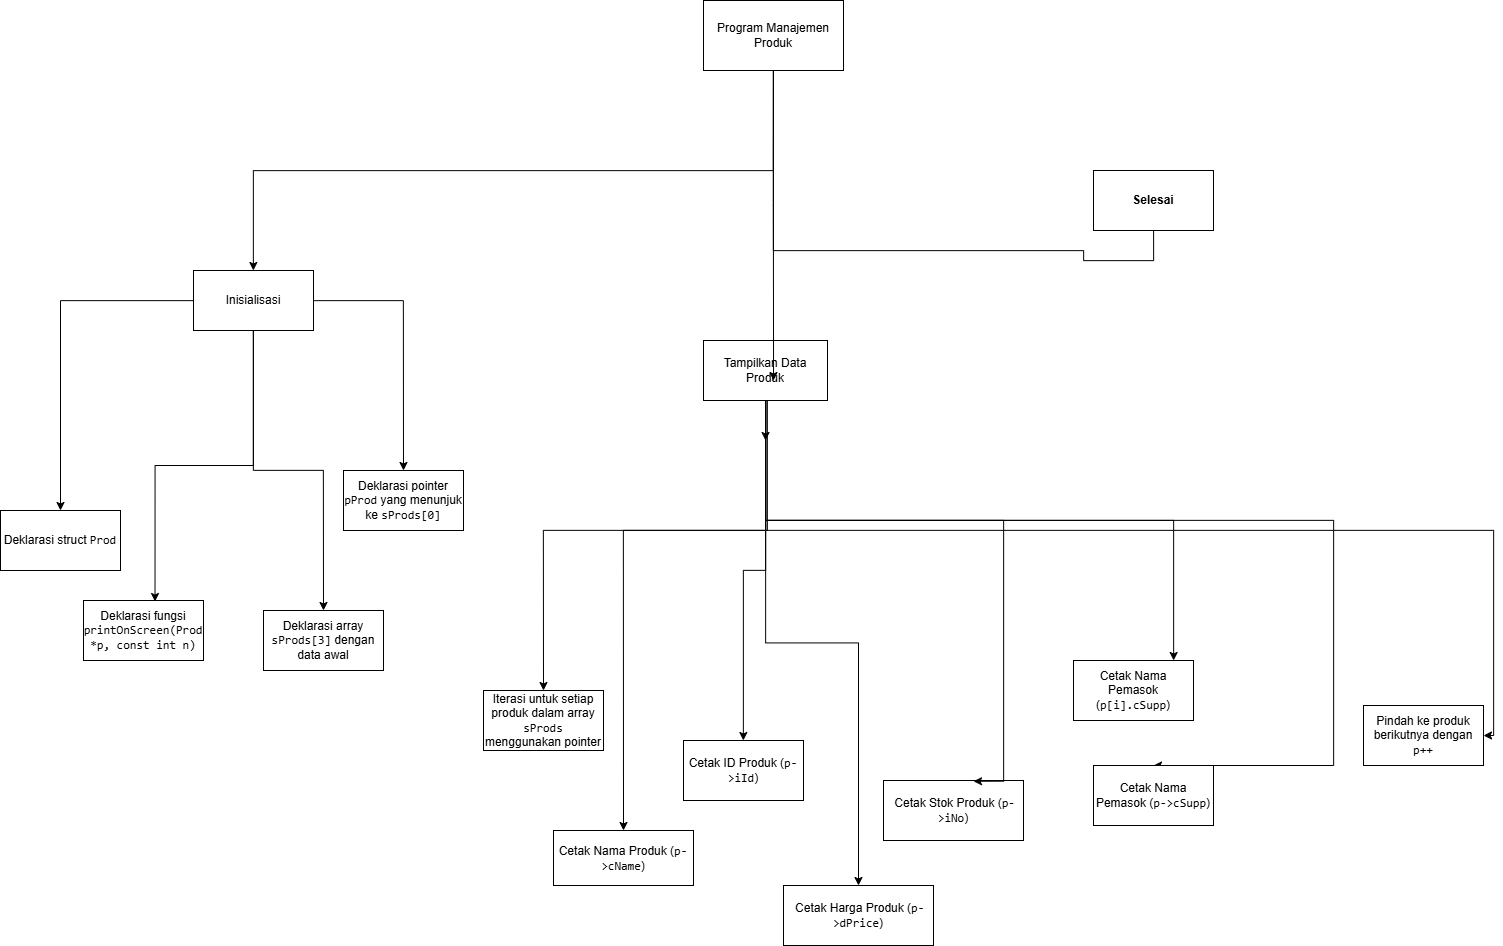

The diagram above was exported from draw.io. Its source (the exported page's mxGraphModel, read from the mxfile embedded in the PNG):
<mxGraphModel dx="1947" dy="2709" grid="1" gridSize="10" guides="1" tooltips="1" connect="1" arrows="1" fold="1" page="1" pageScale="1" pageWidth="827" pageHeight="1169" math="0" shadow="0">
  <root>
    <mxCell id="0" />
    <mxCell id="1" parent="0" />
    <mxCell id="6Dnwd8DcE4EfwwZ10qpG-2" value="Cetak Nama Produk (&lt;code data-end=&quot;425&quot; data-start=&quot;415&quot;&gt;p-&amp;gt;cName&lt;/code&gt;)" style="rounded=0;whiteSpace=wrap;html=1;" vertex="1" parent="1">
      <mxGeometry x="140" y="590" width="140" height="55" as="geometry" />
    </mxCell>
    <mxCell id="6Dnwd8DcE4EfwwZ10qpG-3" value="Cetak ID Produk (&lt;code data-end=&quot;462&quot; data-start=&quot;454&quot;&gt;p-&amp;gt;iId&lt;/code&gt;)" style="rounded=0;whiteSpace=wrap;html=1;" vertex="1" parent="1">
      <mxGeometry x="270" y="500" width="120" height="60" as="geometry" />
    </mxCell>
    <mxCell id="6Dnwd8DcE4EfwwZ10qpG-12" value="" style="edgeStyle=orthogonalEdgeStyle;rounded=0;orthogonalLoop=1;jettySize=auto;html=1;" edge="1" parent="1" source="6Dnwd8DcE4EfwwZ10qpG-4" target="6Dnwd8DcE4EfwwZ10qpG-11">
      <mxGeometry relative="1" as="geometry" />
    </mxCell>
    <mxCell id="6Dnwd8DcE4EfwwZ10qpG-45" style="edgeStyle=orthogonalEdgeStyle;rounded=0;orthogonalLoop=1;jettySize=auto;html=1;entryX=0.5;entryY=0;entryDx=0;entryDy=0;" edge="1" parent="1" source="6Dnwd8DcE4EfwwZ10qpG-4" target="6Dnwd8DcE4EfwwZ10qpG-44">
      <mxGeometry relative="1" as="geometry" />
    </mxCell>
    <mxCell id="6Dnwd8DcE4EfwwZ10qpG-63" style="edgeStyle=orthogonalEdgeStyle;rounded=0;orthogonalLoop=1;jettySize=auto;html=1;entryX=0.5;entryY=0;entryDx=0;entryDy=0;" edge="1" parent="1" source="6Dnwd8DcE4EfwwZ10qpG-4" target="6Dnwd8DcE4EfwwZ10qpG-62">
      <mxGeometry relative="1" as="geometry" />
    </mxCell>
    <mxCell id="6Dnwd8DcE4EfwwZ10qpG-4" value="Inisialisasi" style="rounded=0;whiteSpace=wrap;html=1;" vertex="1" parent="1">
      <mxGeometry x="-220" y="30" width="120" height="60" as="geometry" />
    </mxCell>
    <mxCell id="6Dnwd8DcE4EfwwZ10qpG-6" value="" style="edgeStyle=orthogonalEdgeStyle;rounded=0;orthogonalLoop=1;jettySize=auto;html=1;exitX=0.5;exitY=1;exitDx=0;exitDy=0;" edge="1" parent="1" source="6Dnwd8DcE4EfwwZ10qpG-5" target="6Dnwd8DcE4EfwwZ10qpG-4">
      <mxGeometry relative="1" as="geometry" />
    </mxCell>
    <mxCell id="6Dnwd8DcE4EfwwZ10qpG-57" style="edgeStyle=orthogonalEdgeStyle;rounded=0;orthogonalLoop=1;jettySize=auto;html=1;entryX=0.5;entryY=0;entryDx=0;entryDy=0;" edge="1" parent="1" source="6Dnwd8DcE4EfwwZ10qpG-5" target="6Dnwd8DcE4EfwwZ10qpG-46">
      <mxGeometry relative="1" as="geometry">
        <Array as="points">
          <mxPoint x="360" y="10" />
          <mxPoint x="670" y="10" />
          <mxPoint x="670" y="20" />
          <mxPoint x="740" y="20" />
        </Array>
      </mxGeometry>
    </mxCell>
    <mxCell id="6Dnwd8DcE4EfwwZ10qpG-5" value="Program Manajemen Produk" style="rounded=0;whiteSpace=wrap;html=1;" vertex="1" parent="1">
      <mxGeometry x="290" y="-240" width="140" height="70" as="geometry" />
    </mxCell>
    <mxCell id="6Dnwd8DcE4EfwwZ10qpG-18" style="edgeStyle=orthogonalEdgeStyle;rounded=0;orthogonalLoop=1;jettySize=auto;html=1;entryX=0.5;entryY=0;entryDx=0;entryDy=0;" edge="1" parent="1" source="6Dnwd8DcE4EfwwZ10qpG-10" target="6Dnwd8DcE4EfwwZ10qpG-15">
      <mxGeometry relative="1" as="geometry">
        <Array as="points">
          <mxPoint x="354" y="290" />
          <mxPoint x="130" y="290" />
        </Array>
      </mxGeometry>
    </mxCell>
    <mxCell id="6Dnwd8DcE4EfwwZ10qpG-19" style="edgeStyle=orthogonalEdgeStyle;rounded=0;orthogonalLoop=1;jettySize=auto;html=1;entryX=0.5;entryY=0;entryDx=0;entryDy=0;exitX=0.5;exitY=1;exitDx=0;exitDy=0;" edge="1" parent="1" source="6Dnwd8DcE4EfwwZ10qpG-10" target="6Dnwd8DcE4EfwwZ10qpG-2">
      <mxGeometry relative="1" as="geometry">
        <mxPoint x="344" y="260" as="sourcePoint" />
        <Array as="points">
          <mxPoint x="352" y="290" />
          <mxPoint x="210" y="290" />
        </Array>
      </mxGeometry>
    </mxCell>
    <mxCell id="6Dnwd8DcE4EfwwZ10qpG-20" style="edgeStyle=orthogonalEdgeStyle;rounded=0;orthogonalLoop=1;jettySize=auto;html=1;" edge="1" parent="1" source="6Dnwd8DcE4EfwwZ10qpG-10" target="6Dnwd8DcE4EfwwZ10qpG-3">
      <mxGeometry relative="1" as="geometry" />
    </mxCell>
    <mxCell id="6Dnwd8DcE4EfwwZ10qpG-21" style="edgeStyle=orthogonalEdgeStyle;rounded=0;orthogonalLoop=1;jettySize=auto;html=1;entryX=0.5;entryY=0;entryDx=0;entryDy=0;" edge="1" parent="1" source="6Dnwd8DcE4EfwwZ10qpG-10" target="6Dnwd8DcE4EfwwZ10qpG-14">
      <mxGeometry relative="1" as="geometry" />
    </mxCell>
    <mxCell id="6Dnwd8DcE4EfwwZ10qpG-61" style="edgeStyle=orthogonalEdgeStyle;rounded=0;orthogonalLoop=1;jettySize=auto;html=1;" edge="1" parent="1" source="6Dnwd8DcE4EfwwZ10qpG-10" target="6Dnwd8DcE4EfwwZ10qpG-48">
      <mxGeometry relative="1" as="geometry">
        <Array as="points">
          <mxPoint x="352" y="280" />
          <mxPoint x="760" y="280" />
        </Array>
      </mxGeometry>
    </mxCell>
    <mxCell id="6Dnwd8DcE4EfwwZ10qpG-66" style="edgeStyle=orthogonalEdgeStyle;rounded=0;orthogonalLoop=1;jettySize=auto;html=1;entryX=0.5;entryY=0;entryDx=0;entryDy=0;" edge="1" parent="1" source="6Dnwd8DcE4EfwwZ10qpG-10" target="6Dnwd8DcE4EfwwZ10qpG-64">
      <mxGeometry relative="1" as="geometry">
        <Array as="points">
          <mxPoint x="352" y="280" />
          <mxPoint x="920" y="280" />
        </Array>
      </mxGeometry>
    </mxCell>
    <mxCell id="6Dnwd8DcE4EfwwZ10qpG-68" style="edgeStyle=orthogonalEdgeStyle;rounded=0;orthogonalLoop=1;jettySize=auto;html=1;" edge="1" parent="1" source="6Dnwd8DcE4EfwwZ10qpG-10" target="6Dnwd8DcE4EfwwZ10qpG-65">
      <mxGeometry relative="1" as="geometry">
        <Array as="points">
          <mxPoint x="352" y="290" />
          <mxPoint x="1080" y="290" />
        </Array>
      </mxGeometry>
    </mxCell>
    <mxCell id="6Dnwd8DcE4EfwwZ10qpG-10" value="Tampilkan Data Produk" style="rounded=0;whiteSpace=wrap;html=1;" vertex="1" parent="1">
      <mxGeometry x="290" y="100" width="124" height="60" as="geometry" />
    </mxCell>
    <mxCell id="6Dnwd8DcE4EfwwZ10qpG-11" value="&lt;span class=&quot;_fadeIn_4f9by_7&quot;&gt;Deklarasi &lt;/span&gt;&lt;span class=&quot;_fadeIn_4f9by_7&quot;&gt;struct &lt;/span&gt;&lt;span class=&quot;_fadeIn_4f9by_7&quot;&gt;&lt;code data-end=&quot;89&quot; data-start=&quot;83&quot;&gt;Prod&lt;/code&gt;&lt;/span&gt;" style="rounded=0;whiteSpace=wrap;html=1;" vertex="1" parent="1">
      <mxGeometry x="-413" y="270" width="120" height="60" as="geometry" />
    </mxCell>
    <mxCell id="6Dnwd8DcE4EfwwZ10qpG-14" value="&amp;nbsp;Cetak Harga Produk (&lt;code data-end=&quot;505&quot; data-start=&quot;494&quot;&gt;p-&amp;gt;dPrice&lt;/code&gt;)" style="rounded=0;whiteSpace=wrap;html=1;" vertex="1" parent="1">
      <mxGeometry x="370" y="645" width="150" height="60" as="geometry" />
    </mxCell>
    <mxCell id="6Dnwd8DcE4EfwwZ10qpG-15" value="Iterasi untuk setiap produk dalam array &lt;code data-end=&quot;365&quot; data-start=&quot;357&quot;&gt;sProds&lt;/code&gt; menggunakan pointer" style="rounded=0;whiteSpace=wrap;html=1;" vertex="1" parent="1">
      <mxGeometry x="70" y="450" width="120" height="60" as="geometry" />
    </mxCell>
    <mxCell id="6Dnwd8DcE4EfwwZ10qpG-24" value="" style="edgeStyle=orthogonalEdgeStyle;rounded=0;orthogonalLoop=1;jettySize=auto;html=1;entryX=0.5;entryY=0;entryDx=0;entryDy=0;" edge="1" parent="1" source="6Dnwd8DcE4EfwwZ10qpG-10">
      <mxGeometry relative="1" as="geometry">
        <mxPoint x="354" y="160" as="sourcePoint" />
        <mxPoint x="352" y="200" as="targetPoint" />
        <Array as="points" />
      </mxGeometry>
    </mxCell>
    <mxCell id="6Dnwd8DcE4EfwwZ10qpG-39" value="&lt;span class=&quot;_fadeIn_4f9by_7&quot;&gt;Deklarasi &lt;/span&gt;&lt;span class=&quot;_fadeIn_4f9by_7&quot;&gt;fungsi &lt;/span&gt;&lt;span class=&quot;_fadeIn_4f9by_7&quot;&gt;&lt;code data-end=&quot;154&quot; data-start=&quot;117&quot;&gt;printOnScreen(Prod *p, const int n)&lt;/code&gt;&lt;/span&gt;" style="rounded=0;whiteSpace=wrap;html=1;" vertex="1" parent="1">
      <mxGeometry x="-330" y="360" width="120" height="60" as="geometry" />
    </mxCell>
    <mxCell id="6Dnwd8DcE4EfwwZ10qpG-40" style="edgeStyle=orthogonalEdgeStyle;rounded=0;orthogonalLoop=1;jettySize=auto;html=1;entryX=0.596;entryY=0.017;entryDx=0;entryDy=0;entryPerimeter=0;" edge="1" parent="1" source="6Dnwd8DcE4EfwwZ10qpG-4" target="6Dnwd8DcE4EfwwZ10qpG-39">
      <mxGeometry relative="1" as="geometry" />
    </mxCell>
    <mxCell id="6Dnwd8DcE4EfwwZ10qpG-44" value="Deklarasi array &lt;code data-end=&quot;192&quot; data-start=&quot;181&quot;&gt;sProds[3]&lt;/code&gt; dengan data awal" style="rounded=0;whiteSpace=wrap;html=1;" vertex="1" parent="1">
      <mxGeometry x="-150" y="370" width="120" height="60" as="geometry" />
    </mxCell>
    <mxCell id="6Dnwd8DcE4EfwwZ10qpG-46" value="&lt;strong data-end=&quot;540&quot; data-start=&quot;515&quot;&gt;Selesai&lt;/strong&gt;" style="rounded=0;whiteSpace=wrap;html=1;" vertex="1" parent="1">
      <mxGeometry x="680" y="-70" width="120" height="60" as="geometry" />
    </mxCell>
    <mxCell id="6Dnwd8DcE4EfwwZ10qpG-47" value="&amp;nbsp;Cetak Stok Produk (&lt;code data-end=&quot;544&quot; data-start=&quot;536&quot;&gt;p-&amp;gt;iNo&lt;/code&gt;)" style="rounded=0;whiteSpace=wrap;html=1;" vertex="1" parent="1">
      <mxGeometry x="470" y="540" width="140" height="60" as="geometry" />
    </mxCell>
    <mxCell id="6Dnwd8DcE4EfwwZ10qpG-48" value="Cetak Nama Pemasok (&lt;code data-end=&quot;518&quot; data-start=&quot;506&quot;&gt;p[i].cSupp&lt;/code&gt;)" style="rounded=0;whiteSpace=wrap;html=1;" vertex="1" parent="1">
      <mxGeometry x="660" y="420" width="120" height="60" as="geometry" />
    </mxCell>
    <mxCell id="6Dnwd8DcE4EfwwZ10qpG-60" style="edgeStyle=orthogonalEdgeStyle;rounded=0;orthogonalLoop=1;jettySize=auto;html=1;entryX=0.643;entryY=0.013;entryDx=0;entryDy=0;entryPerimeter=0;" edge="1" parent="1" source="6Dnwd8DcE4EfwwZ10qpG-10" target="6Dnwd8DcE4EfwwZ10qpG-47">
      <mxGeometry relative="1" as="geometry">
        <Array as="points">
          <mxPoint x="352" y="280" />
          <mxPoint x="590" y="280" />
        </Array>
      </mxGeometry>
    </mxCell>
    <mxCell id="6Dnwd8DcE4EfwwZ10qpG-62" value="Deklarasi pointer &lt;code data-end=&quot;245&quot; data-start=&quot;238&quot;&gt;pProd&lt;/code&gt; yang menunjuk ke &lt;code data-end=&quot;274&quot; data-start=&quot;263&quot;&gt;sProds[0]&lt;/code&gt;" style="rounded=0;whiteSpace=wrap;html=1;" vertex="1" parent="1">
      <mxGeometry x="-70" y="230" width="120" height="60" as="geometry" />
    </mxCell>
    <mxCell id="6Dnwd8DcE4EfwwZ10qpG-64" value="Cetak Nama Pemasok (&lt;code data-end=&quot;586&quot; data-start=&quot;576&quot;&gt;p-&amp;gt;cSupp&lt;/code&gt;)" style="rounded=0;whiteSpace=wrap;html=1;" vertex="1" parent="1">
      <mxGeometry x="680" y="525" width="120" height="60" as="geometry" />
    </mxCell>
    <mxCell id="6Dnwd8DcE4EfwwZ10qpG-65" value="Pindah ke produk berikutnya dengan &lt;code data-end=&quot;638&quot; data-start=&quot;633&quot;&gt;p++&lt;/code&gt;" style="rounded=0;whiteSpace=wrap;html=1;" vertex="1" parent="1">
      <mxGeometry x="950" y="465" width="120" height="60" as="geometry" />
    </mxCell>
    <mxCell id="6Dnwd8DcE4EfwwZ10qpG-67" style="edgeStyle=orthogonalEdgeStyle;rounded=0;orthogonalLoop=1;jettySize=auto;html=1;entryX=0.565;entryY=0.667;entryDx=0;entryDy=0;entryPerimeter=0;" edge="1" parent="1" source="6Dnwd8DcE4EfwwZ10qpG-5" target="6Dnwd8DcE4EfwwZ10qpG-10">
      <mxGeometry relative="1" as="geometry" />
    </mxCell>
  </root>
</mxGraphModel>